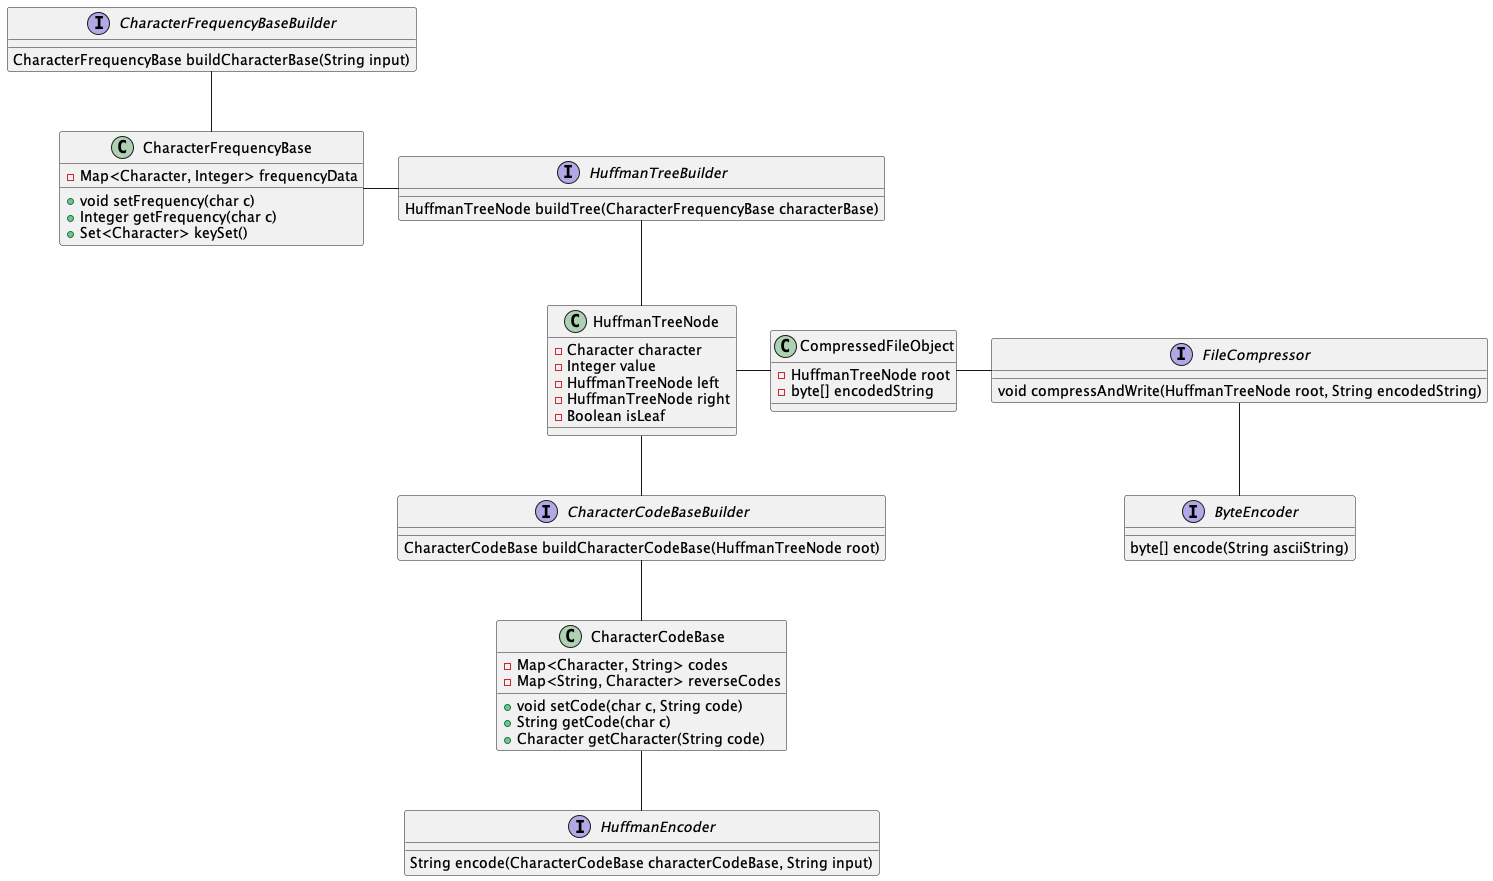

The diagram above was rendered by PlantUML. Its source (embedded in the PNG):
@startuml
'https://plantuml.com/class-diagram

class HuffmanTreeNode {
	- Character character
	- Integer value
	- HuffmanTreeNode left
	- HuffmanTreeNode right
	- Boolean isLeaf
}

class CharacterFrequencyBase {
	- Map<Character, Integer> frequencyData

	+ void setFrequency(char c)
	+ Integer getFrequency(char c)
	+ Set<Character> keySet()
}

interface CharacterFrequencyBaseBuilder {
	CharacterFrequencyBase buildCharacterBase(String input)
}

CharacterFrequencyBaseBuilder -- CharacterFrequencyBase

interface HuffmanTreeBuilder {
	HuffmanTreeNode buildTree(CharacterFrequencyBase characterBase)
}

HuffmanTreeBuilder -left- CharacterFrequencyBase
HuffmanTreeBuilder -- HuffmanTreeNode

class CharacterCodeBase {
	- Map<Character, String> codes
	- Map<String, Character> reverseCodes
	
	+ void setCode(char c, String code)
	+ String getCode(char c)
	+ Character getCharacter(String code)
}

interface CharacterCodeBaseBuilder {
	CharacterCodeBase buildCharacterCodeBase(HuffmanTreeNode root)
}

HuffmanTreeNode -down- CharacterCodeBaseBuilder
CharacterCodeBaseBuilder -- CharacterCodeBase

interface HuffmanEncoder {
	String encode(CharacterCodeBase characterCodeBase, String input)
}

CharacterCodeBase -down- HuffmanEncoder

interface ByteEncoder {
	byte[] encode(String asciiString)
}

class CompressedFileObject{
    - HuffmanTreeNode root
    - byte[] encodedString
}

interface FileCompressor {
	void compressAndWrite(HuffmanTreeNode root, String encodedString)
}

HuffmanTreeNode -right- CompressedFileObject
CompressedFileObject -right- FileCompressor
FileCompressor -down- ByteEncoder
@enduml